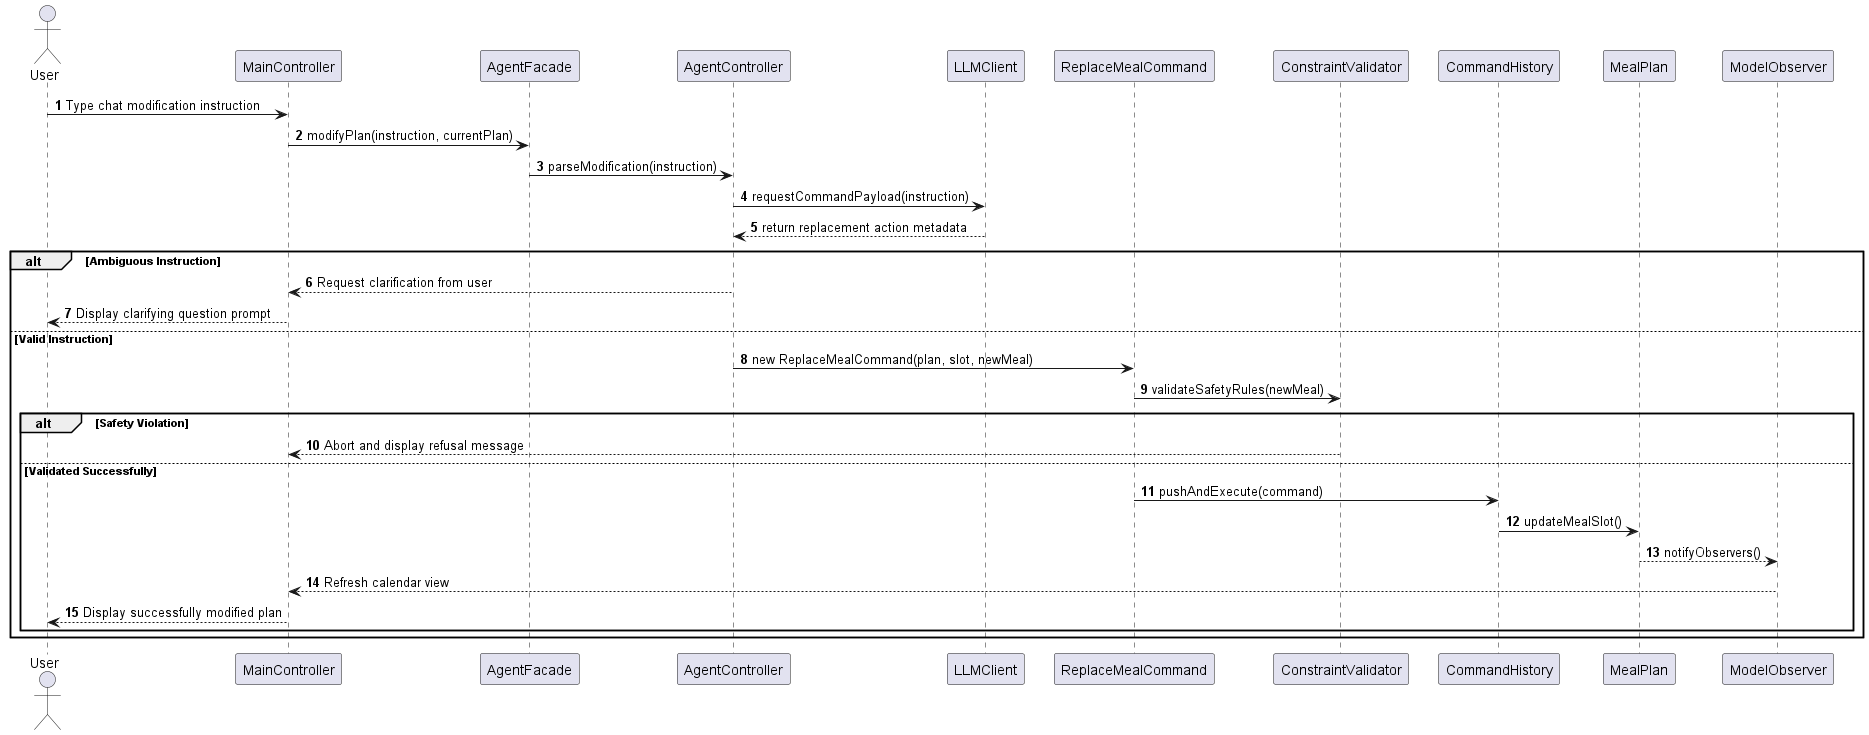

The diagram above was rendered by PlantUML. Its source (embedded in the PNG):
@startuml MealMind_Seq_UC06
autonumber
skinparam BoxPadding 10
skinparam ParticipantPadding 10

actor User
participant "MainController" as UI
participant "AgentFacade" as Facade
participant "AgentController" as AgentCtrl
participant "LLMClient" as LLM
participant "ReplaceMealCommand" as Cmd
participant "ConstraintValidator" as Validator
participant "CommandHistory" as History
participant "MealPlan" as Plan
participant "ModelObserver" as Observer

User -> UI: Type chat modification instruction
UI -> Facade: modifyPlan(instruction, currentPlan)
Facade -> AgentCtrl: parseModification(instruction)
AgentCtrl -> LLM: requestCommandPayload(instruction)
LLM --> AgentCtrl: return replacement action metadata
alt Ambiguous Instruction
    AgentCtrl --> UI: Request clarification from user
    UI --> User: Display clarifying question prompt
else Valid Instruction
    AgentCtrl -> Cmd: new ReplaceMealCommand(plan, slot, newMeal)
    Cmd -> Validator: validateSafetyRules(newMeal)
    alt Safety Violation
        Validator --> UI: Abort and display refusal message
    else Validated Successfully
        Cmd -> History: pushAndExecute(command)
        History -> Plan: updateMealSlot()
        Plan --> Observer: notifyObservers()
        Observer --> UI: Refresh calendar view
        UI --> User: Display successfully modified plan
    end
end
@enduml